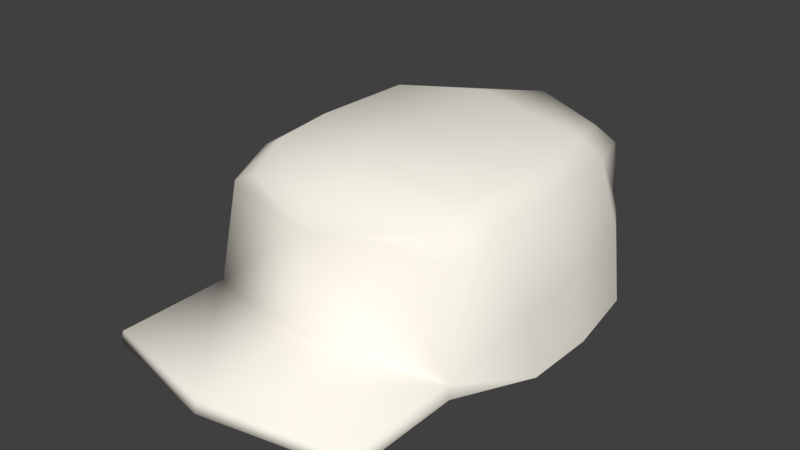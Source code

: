 # Source: Chapeu.blend  (saved by Blender 2.79.0; exported with 4.5.12 LTS)
import bpy
from mathutils import Matrix  # noqa: F401  (used for matrix-valued properties, if any)

bpy.ops.wm.read_factory_settings(use_empty=True)
scene = bpy.context.scene
scene.name = 'Scene'

# ---- collections
col_collection_1 = bpy.data.collections.new('Collection 1'); scene.collection.children.link(col_collection_1)

# ---- materials (node trees are filled in below, after node groups)
mat_male1591_001 = bpy.data.materials.new('male1591.001')
mat_male1591_001.alpha_threshold = 0.0
mat_male1591_001.use_transparent_shadow = False
mat_male1591_001.diffuse_color = (1.0, 0.95, 0.85, 1.0)
mat_male1591_001.specular_color = (0.02745, 0.02745, 0.02745)
mat_male1591_001.roughness = 0.5

# ---- material node trees

# ---- world
world_world = bpy.data.worlds.new('World'); scene.world = world_world
world_world.color = (0.05088, 0.05088, 0.05088)
world_world.use_sun_shadow = False
world_world.sun_shadow_jitter_overblur = 0.0
world_world.cycles.sampling_method = 'MANUAL'

# ---- meshes
me_male1591_002 = bpy.data.meshes.new('male1591.002')
me_male1591_002.from_pydata([(0.694, 16.72, 0.6503), (0.6785, 16.79, 0.6489), (0.5429, 17.47, 0.3449), (0.5728, 17.48, 0.02465), (0.5379, 17.49, -0.5037), (0.5018, 17.37, 0.5587), (0.3929, 17.38, -0.9149), (0.7975, 16.61, 0.1503), (0.8043, 16.61, -0.2366), (0.7359, 16.61, -0.6641), (0.5019, 16.61, -1.017), (0.496, 16.97, -1.006), (0.7799, 16.94, 0.2265), (0.7084, 17.01, -0.6355), (0.7826, 17.0, -0.1866), (0.6785, 16.79, 1.247), (0.694, 16.72, 1.248), (0.6588, 17.4, -0.5274), (0.5015, 17.31, -0.9331), (0.6722, 17.39, 0.327), (0.6345, 17.3, 0.5693), (0.6991, 17.4, -0.009973), (0.0, 16.61, -1.142), (0.0, 17.54, 0.4046), (0.0, 17.58, 0.0582), (0.0, 17.43, -1.04), (0.0, 16.76, 0.8503), (-0.694, 16.72, 0.6503), (-0.6785, 16.79, 0.6489), (0.0, 17.43, 0.7524), (-0.5429, 17.47, 0.3449), (-0.5728, 17.48, 0.02465), (-0.5379, 17.49, -0.5037), (-0.5018, 17.37, 0.5587), (-0.3929, 17.38, -0.9149), (-0.7975, 16.61, 0.1503), (-0.8043, 16.61, -0.2366), (-0.7359, 16.61, -0.6641), (-0.5019, 16.61, -1.017), (0.0, 17.0, -1.123), (-0.496, 16.97, -1.006), (-0.7799, 16.94, 0.2265), (-0.7084, 17.01, -0.6355), (-0.7826, 17.0, -0.1866), (0.0, 16.83, 0.8325), (0.0, 17.6, -0.4763), (-0.6785, 16.79, 1.247), (-0.694, 16.72, 1.248), (0.0, 16.83, 1.403), (0.0, 16.76, 1.421), (-0.6588, 17.4, -0.5274), (-0.5015, 17.31, -0.9331), (0.0, 17.32, 0.7675), (-0.6722, 17.39, 0.327), (-0.6345, 17.3, 0.5693), (-0.6991, 17.4, -0.009973), (0.0, 17.33, -1.062)], [], [(1, 20, 52, 44), (14, 12, 7, 8), (13, 14, 8, 9), (11, 13, 9, 10), (11, 18, 17, 13), (4, 3, 21, 17), (2, 19, 21, 3), (29, 5, 2, 23), (26, 0, 16, 49), (7, 12, 1, 0), (2, 5, 20, 19), (39, 11, 10, 22), (25, 6, 18, 56), (3, 24, 23, 2), (4, 45, 24, 3), (25, 45, 4, 6), (49, 16, 15, 48), (0, 1, 15, 16), (1, 44, 48, 15), (21, 19, 12, 14), (19, 20, 1, 12), (52, 20, 5, 29), (17, 18, 6, 4), (17, 21, 14, 13), (56, 18, 11, 39), (28, 44, 52, 54), (43, 36, 35, 41), (42, 37, 36, 43), (40, 38, 37, 42), (40, 42, 50, 51), (32, 50, 55, 31), (30, 31, 55, 53), (29, 23, 30, 33), (26, 49, 47, 27), (35, 27, 28, 41), (30, 53, 54, 33), (39, 22, 38, 40), (25, 56, 51, 34), (31, 30, 23, 24), (32, 31, 24, 45), (25, 34, 32, 45), (49, 48, 46, 47), (27, 47, 46, 28), (28, 46, 48, 44), (55, 43, 41, 53), (53, 41, 28, 54), (52, 29, 33, 54), (50, 32, 34, 51), (50, 42, 43, 55), (56, 39, 40, 51)])
me_male1591_002.polygons.foreach_set('use_smooth', [True] * 50)
_uv = me_male1591_002.uv_layers.new(name='male1591_UV')
_uv.uv.foreach_set('vector', [0.009293, 0.6287, 0.1174, 0.6113, 0.1806, 0.731, 0.07564, 0.7825, 0.404, 0.6059, 0.3709, 0.475, 0.4609, 0.4719, 0.507, 0.5532, 0.5048, 0.7294, 0.404, 0.6059, 0.507, 0.5532, 0.5819, 0.6305, 0.6603, 0.7859, 0.5048, 0.7294, 0.5819, 0.6305, 0.6736, 0.6671, 0.2291, 0.2792, 0.2549, 0.3474, 0.2094, 0.4174, 0.1561, 0.3483, 0.2346, 0.4332, 0.1879, 0.5256, 0.1632, 0.5074, 0.2094, 0.4174, 0.1654, 0.5839, 0.1406, 0.5689, 0.1632, 0.5074, 0.1879, 0.5256, 0.2017, 0.7207, 0.1433, 0.6239, 0.1654, 0.5839, 0.2539, 0.6556, 0.5558, 0.2513, 0.425, 0.3508, 0.4573, 0.244, 0.4999, 0.1543, 0.4609, 0.4719, 0.3709, 0.475, 0.4061, 0.3484, 0.425, 0.3508, 0.1654, 0.5839, 0.1433, 0.6239, 0.1174, 0.6113, 0.1406, 0.5689, 0.8375, 0.7423, 0.6603, 0.7859, 0.6736, 0.6671, 0.7808, 0.6424, 0.3638, 0.3424, 0.2778, 0.3588, 0.2549, 0.3474, 0.3589, 0.3211, 0.1879, 0.5256, 0.295, 0.5872, 0.2539, 0.6556, 0.1654, 0.5839, 0.2346, 0.4332, 0.3434, 0.4753, 0.295, 0.5872, 0.1879, 0.5256, 0.3638, 0.3424, 0.3434, 0.4753, 0.2346, 0.4332, 0.2778, 0.3588, 0.4999, 0.1543, 0.4573, 0.244, 0.4477, 0.2392, 0.4916, 0.1399, 0.425, 0.3508, 0.4061, 0.3484, 0.4477, 0.2392, 0.4573, 0.244, 0.4061, 0.3484, 0.3434, 0.1628, 0.4916, 0.1399, 0.4477, 0.2392, 0.1632, 0.5074, 0.1406, 0.5689, 0.04955, 0.5256, 0.0944, 0.4371, 0.1406, 0.5689, 0.1174, 0.6113, 0.009293, 0.6287, 0.04955, 0.5256, 0.1806, 0.731, 0.1174, 0.6113, 0.1433, 0.6239, 0.2017, 0.7207, 0.2094, 0.4174, 0.2549, 0.3474, 0.2778, 0.3588, 0.2346, 0.4332, 0.2094, 0.4174, 0.1632, 0.5074, 0.0944, 0.4371, 0.1561, 0.3483, 0.3589, 0.3211, 0.2549, 0.3474, 0.2291, 0.2792, 0.3387, 0.2499, 0.1567, 0.9292, 0.07564, 0.7825, 0.1806, 0.731, 0.2366, 0.8543, 0.938, 0.2995, 0.8403, 0.3621, 0.7936, 0.2796, 0.842, 0.2038, 0.9928, 0.4475, 0.8671, 0.464, 0.8403, 0.3621, 0.938, 0.2995, 0.9667, 0.6124, 0.8569, 0.565, 0.8671, 0.464, 0.9928, 0.4475, 0.5676, 0.9693, 0.4683, 0.9848, 0.4462, 0.9003, 0.5295, 0.9071, 0.4492, 0.8707, 0.4462, 0.9003, 0.3468, 0.8817, 0.3475, 0.851, 0.2877, 0.8331, 0.3475, 0.851, 0.3468, 0.8817, 0.2843, 0.8619, 0.2017, 0.7207, 0.2852, 0.7193, 0.2877, 0.8331, 0.2425, 0.8262, 0.5558, 0.2513, 0.4999, 0.1543, 0.5989, 0.1624, 0.7074, 0.1879, 0.7936, 0.2796, 0.7074, 0.1879, 0.7148, 0.1704, 0.842, 0.2038, 0.2877, 0.8331, 0.2843, 0.8619, 0.2366, 0.8543, 0.2425, 0.8262, 0.8375, 0.7423, 0.7808, 0.6424, 0.8569, 0.565, 0.9667, 0.6124, 0.6002, 0.8241, 0.614, 0.841, 0.5295, 0.9071, 0.5344, 0.8821, 0.3475, 0.851, 0.2877, 0.8331, 0.2852, 0.7193, 0.3644, 0.7286, 0.4492, 0.8707, 0.3475, 0.851, 0.3644, 0.7286, 0.4825, 0.7588, 0.6002, 0.8241, 0.5344, 0.8821, 0.4492, 0.8707, 0.4825, 0.7588, 0.4999, 0.1543, 0.4916, 0.1399, 0.5996, 0.1517, 0.5989, 0.1624, 0.7074, 0.1879, 0.5989, 0.1624, 0.5996, 0.1517, 0.7148, 0.1704, 0.7148, 0.1704, 0.5996, 0.1517, 0.4916, 0.1399, 0.5858, 0.02316, 0.3468, 0.8817, 0.3603, 0.9792, 0.2628, 0.9605, 0.2843, 0.8619, 0.2843, 0.8619, 0.2628, 0.9605, 0.1567, 0.9292, 0.2366, 0.8543, 0.1806, 0.731, 0.2017, 0.7207, 0.2425, 0.8262, 0.2366, 0.8543, 0.4462, 0.9003, 0.4492, 0.8707, 0.5344, 0.8821, 0.5295, 0.9071, 0.4462, 0.9003, 0.4683, 0.9848, 0.3603, 0.9792, 0.3468, 0.8817, 0.614, 0.841, 0.6579, 0.9006, 0.5676, 0.9693, 0.5295, 0.9071])
me_male1591_002.materials.append(mat_male1591_001)
me_male1591_002.use_remesh_preserve_volume = False
me_male1591_002.use_remesh_preserve_attributes = False
me_male1591_002.use_mirror_vertex_groups = False
me_male1591_002.update()
me_male1591_002.normals_split_custom_set([tuple(v) for v in zip(*[iter([0.8572, 0.365, 0.3632, 0.6652, 0.3931, 0.6348, -3.01e-07, 0.2714, 0.9625, 1.162e-08, 0.8067, 0.5909, 0.9876, 0.1512, -0.04113, 0.9824, 0.08808, 0.1645, 0.9887, 0.06505, 0.1353, 0.996, 0.07984, -0.03892, 0.9565, 0.1189, -0.2665, 0.9876, 0.1512, -0.04113, 0.996, 0.07984, -0.03892, 0.9509, 0.09881, -0.2932, 0.5566, 0.1472, -0.8176, 0.9565, 0.1189, -0.2665, 0.9509, 0.09881, -0.2932, 0.5984, 0.0758, -0.7976, 0.5566, 0.1472, -0.8176, 0.551, 0.4266, -0.7172, 0.794, 0.5282, -0.3009, 0.9565, 0.1189, -0.2665, 0.4156, 0.894, -0.1676, 0.3592, 0.9311, 0.06317, 0.8444, 0.5356, 0.01162, 0.794, 0.5282, -0.3009, 0.3314, 0.9128, 0.2387, 0.8111, 0.5411, 0.222, 0.8444, 0.5356, 0.01162, 0.3592, 0.9311, 0.06317, -3.45e-07, 0.6937, 0.7203, 0.3442, 0.7075, 0.6172, 0.3314, 0.9128, 0.2387, 0.0005958, 0.9725, 0.233, 0.0, -1.0, 0.0, 0.9581, -0.2615, 0.1167, 0.6912, -0.5167, 0.5052, -7.047e-07, -0.5829, 0.8125, 0.9887, 0.06505, 0.1353, 0.9824, 0.08808, 0.1645, 0.8572, 0.365, 0.3632, 0.9581, -0.2615, 0.1167, 0.3314, 0.9128, 0.2387, 0.3442, 0.7075, 0.6172, 0.6652, 0.3931, 0.6348, 0.8111, 0.5411, 0.222, 0.008798, 0.06434, -0.9979, 0.5566, 0.1472, -0.8176, 0.5984, 0.0758, -0.7976, -0.02634, 0.04579, -0.9986, -0.02296, 0.7447, -0.667, 0.2832, 0.7705, -0.571, 0.551, 0.4266, -0.7172, 0.05497, 0.3081, -0.9498, 0.3592, 0.9311, 0.06317, -0.02634, 0.9996, -0.01196, 0.0005958, 0.9725, 0.233, 0.3314, 0.9128, 0.2387, 0.4156, 0.894, -0.1676, 0.03524, 0.973, -0.228, -0.02634, 0.9996, -0.01196, 0.3592, 0.9311, 0.06317, -0.02296, 0.7447, -0.667, 0.03524, 0.973, -0.228, 0.4156, 0.894, -0.1676, 0.2832, 0.7705, -0.571, -7.047e-07, -0.5829, 0.8125, 0.6912, -0.5167, 0.5052, 0.5775, 0.6594, 0.4813, -6.017e-07, 0.7263, 0.6874, 0.9581, -0.2615, 0.1167, 0.8572, 0.365, 0.3632, 0.5775, 0.6594, 0.4813, 0.6912, -0.5167, 0.5052, 0.8572, 0.365, 0.3632, 1.162e-08, 0.8067, 0.5909, -6.017e-07, 0.7263, 0.6874, 0.5775, 0.6594, 0.4813, 0.8444, 0.5356, 0.01162, 0.8111, 0.5411, 0.222, 0.9824, 0.08808, 0.1645, 0.9876, 0.1512, -0.04113, 0.8111, 0.5411, 0.222, 0.6652, 0.3931, 0.6348, 0.8572, 0.365, 0.3632, 0.9824, 0.08808, 0.1645, -3.01e-07, 0.2714, 0.9625, 0.6652, 0.3931, 0.6348, 0.3442, 0.7075, 0.6172, -3.45e-07, 0.6937, 0.7203, 0.794, 0.5282, -0.3009, 0.551, 0.4266, -0.7172, 0.2832, 0.7705, -0.571, 0.4156, 0.894, -0.1676, 0.794, 0.5282, -0.3009, 0.8444, 0.5356, 0.01162, 0.9876, 0.1512, -0.04113, 0.9565, 0.1189, -0.2665, 0.05497, 0.3081, -0.9498, 0.551, 0.4266, -0.7172, 0.5566, 0.1472, -0.8176, 0.008798, 0.06434, -0.9979, -0.8572, 0.365, 0.3632, 1.162e-08, 0.8067, 0.5909, -3.01e-07, 0.2714, 0.9625, -0.6652, 0.3931, 0.6348, -0.9892, 0.1257, -0.07481, -0.9898, 0.0798, -0.118, -0.9972, 0.05604, 0.0503, -0.9812, 0.1474, 0.1243, -0.9448, 0.0675, -0.3206, -0.9054, 0.0989, -0.4128, -0.9898, 0.0798, -0.118, -0.9892, 0.1257, -0.07481, -0.5574, 0.1484, -0.8169, -0.5692, 0.07582, -0.8187, -0.9054, 0.0989, -0.4128, -0.9448, 0.0675, -0.3206, -0.5574, 0.1484, -0.8169, -0.9448, 0.0675, -0.3206, -0.8095, 0.5121, -0.2872, -0.563, 0.4622, -0.6852, -0.3858, 0.9145, -0.1221, -0.8095, 0.5121, -0.2872, -0.8364, 0.5473, 0.03083, -0.3648, 0.9286, 0.06774, -0.3378, 0.9085, 0.246, -0.3648, 0.9286, 0.06774, -0.8364, 0.5473, 0.03083, -0.801, 0.5496, 0.2373, -3.45e-07, 0.6937, 0.7203, 0.0005958, 0.9725, 0.233, -0.3378, 0.9085, 0.246, -0.3442, 0.7075, 0.6172, 0.0, -1.0, 0.0, -7.047e-07, -0.5829, 0.8125, -0.6912, -0.5167, 0.5052, -0.9581, -0.2615, 0.1167, -0.9972, 0.05604, 0.0503, -0.9581, -0.2615, 0.1167, -0.8572, 0.365, 0.3632, -0.9812, 0.1474, 0.1243, -0.3378, 0.9085, 0.246, -0.801, 0.5496, 0.2373, -0.6652, 0.3931, 0.6348, -0.3442, 0.7075, 0.6172, 0.008798, 0.06434, -0.9979, -0.02634, 0.04579, -0.9986, -0.5692, 0.07582, -0.8187, -0.5574, 0.1484, -0.8169, -0.02296, 0.7447, -0.667, 0.05497, 0.3081, -0.9498, -0.563, 0.4622, -0.6852, -0.3654, 0.7407, -0.5638, -0.3648, 0.9286, 0.06774, -0.3378, 0.9085, 0.246, 0.0005958, 0.9725, 0.233, -0.02634, 0.9996, -0.01196, -0.3858, 0.9145, -0.1221, -0.3648, 0.9286, 0.06774, -0.02634, 0.9996, -0.01196, 0.03524, 0.973, -0.228, -0.02296, 0.7447, -0.667, -0.3654, 0.7407, -0.5638, -0.3858, 0.9145, -0.1221, 0.03524, 0.973, -0.228, -7.047e-07, -0.5829, 0.8125, -6.017e-07, 0.7263, 0.6874, -0.5775, 0.6594, 0.4813, -0.6912, -0.5167, 0.5052, -0.9581, -0.2615, 0.1167, -0.6912, -0.5167, 0.5052, -0.5775, 0.6594, 0.4813, -0.8572, 0.365, 0.3632, -0.8572, 0.365, 0.3632, -0.5775, 0.6594, 0.4813, -6.017e-07, 0.7263, 0.6874, 1.162e-08, 0.8067, 0.5909, -0.8364, 0.5473, 0.03083, -0.9892, 0.1257, -0.07481, -0.9812, 0.1474, 0.1243, -0.801, 0.5496, 0.2373, -0.801, 0.5496, 0.2373, -0.9812, 0.1474, 0.1243, -0.8572, 0.365, 0.3632, -0.6652, 0.3931, 0.6348, -3.01e-07, 0.2714, 0.9625, -3.45e-07, 0.6937, 0.7203, -0.3442, 0.7075, 0.6172, -0.6652, 0.3931, 0.6348, -0.8095, 0.5121, -0.2872, -0.3858, 0.9145, -0.1221, -0.3654, 0.7407, -0.5638, -0.563, 0.4622, -0.6852, -0.8095, 0.5121, -0.2872, -0.9448, 0.0675, -0.3206, -0.9892, 0.1257, -0.07481, -0.8364, 0.5473, 0.03083, 0.05497, 0.3081, -0.9498, 0.008798, 0.06434, -0.9979, -0.5574, 0.1484, -0.8169, -0.563, 0.4622, -0.6852])] * 3)])

# ---- objects
ob_chapeu = bpy.data.objects.new('Chapeu', me_male1591_002)

# ---- transforms, parenting, visibility, modifiers, constraints
ob_chapeu.location = (0.000247, 0.0, 0.0)
ob_chapeu.rotation_euler = (1.571, -0.0, 0.0)
ob_chapeu.scale = (0.1, 0.1, 0.1)
ob_chapeu.color = (0.8, 0.8, 0.8, 1.0)
ob_chapeu.lineart.crease_threshold = 0.0

# ---- collection membership
col_collection_1.objects.link(ob_chapeu)

# ---- scene / render settings (as saved in the file)
scene.frame_start = 1; scene.frame_end = 250; scene.frame_set(1)
scene.render.engine = 'BLENDER_EEVEE_NEXT'
scene.render.resolution_percentage = 50
scene.render.dither_intensity = 0.0
scene.cycles.use_denoising = False
scene.cycles.samples = 128
scene.cycles.sampling_pattern = 'TABULATED_SOBOL'
scene.cycles.use_adaptive_sampling = False
scene.cycles.use_light_tree = False
scene.cycles.blur_glossy = 0.0
scene.cycles.sample_clamp_indirect = 0.0
scene.view_settings.view_transform = 'Standard'
bpy.context.view_layer.update()

# ---- added for rendering (the .blend has no active camera and no usable light): camera, sun
cam_auto = bpy.data.cameras.new('AutoCamera')
cam_auto.lens = 50.0
cam_auto.sensor_width = 36.0
cam_auto.clip_end = 1000.0
ob_auto_camera = bpy.data.objects.new('AutoCamera', cam_auto)
scene.collection.objects.link(ob_auto_camera)
ob_auto_camera.location = (0.294851, -0.3675, 1.94607)
ob_auto_camera.rotation_euler = (1.09748, -7.21219e-08, 0.694738)
scene.camera = ob_auto_camera
light_auto_sun = bpy.data.lights.new('AutoSun', 'SUN')
light_auto_sun.energy = 3.0
light_auto_sun.angle = 0.0523599
ob_auto_sun = bpy.data.objects.new('AutoSun', light_auto_sun)
scene.collection.objects.link(ob_auto_sun)
ob_auto_sun.rotation_euler = (0.872665, 0.174533, 0.523599)
bpy.context.view_layer.update()
